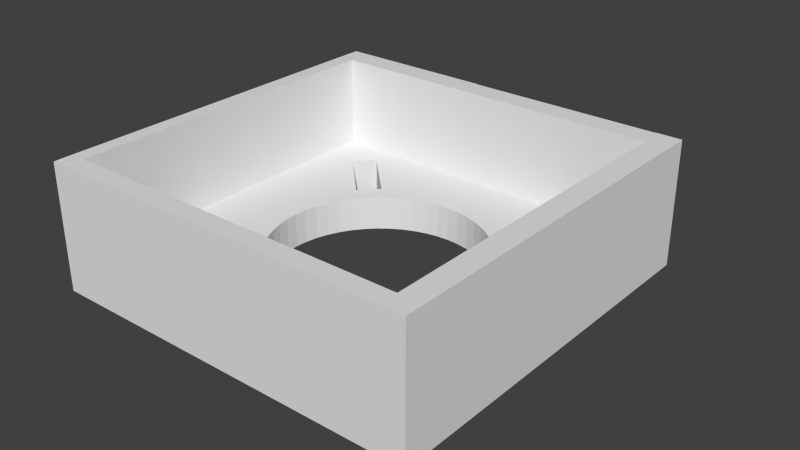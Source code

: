 # Source: Nema_14_17_adapter.blend  (saved by Blender 2.64.0; exported with 4.5.12 LTS)
import bpy
from mathutils import Matrix  # noqa: F401  (used for matrix-valued properties, if any)

bpy.ops.wm.read_factory_settings(use_empty=True)
scene = bpy.context.scene
scene.name = 'Scene'

# ---- collections
col_collection_1 = bpy.data.collections.new('Collection 1'); scene.collection.children.link(col_collection_1)
col_collection_2 = bpy.data.collections.new('Collection 2'); scene.collection.children.link(col_collection_2)
col_collection_2.hide_render = True
col_collection_2.hide_viewport = True
col_collection_3 = bpy.data.collections.new('Collection 3'); scene.collection.children.link(col_collection_3)
col_collection_3.hide_render = True
col_collection_3.hide_viewport = True

# ---- world
world_world = bpy.data.worlds.new('World'); scene.world = world_world
world_world.color = (0.05088, 0.05088, 0.05088)
world_world.use_sun_shadow = False
world_world.sun_shadow_jitter_overblur = 0.0
world_world.cycles.sampling_method = 'MANUAL'
world_world.cycles.sample_map_resolution = 256

# ---- meshes
me_cube_004 = bpy.data.meshes.new('Cube.004')
me_cube_004.from_pydata([(-1.0, 0.9256, 0.9969), (-1.0, 1.0, 0.9969), (-1.0, 1.0, 1.0), (-1.0, -1.0, 1.0), (-1.0, -1.0, 0.9969), (-1.0, -0.9154, 0.9969), (-1.0, 0.9255, 0.9969), (-1.0, -0.9153, 0.9969), (-1.0, 0.9254, -0.9648), (-1.0, 0.9255, -0.9648), (-1.0, 0.9255, -0.3445), (-1.0, -0.9153, -0.3445), (-1.0, -0.9153, -0.9648), (-1.0, -0.9152, -0.9648), (-1.0, 0.9253, -0.9648), (-1.0, -0.9152, -0.9648), (-1.0, -0.9153, -0.3443), (-1.0, 0.9255, -0.04169), (-1.0, -0.9151, -0.9648), (-1.0, -0.9151, -0.9648), (-1.0, -0.9151, -0.9648), (-1.0, -0.9153, 0.9969), (-1.0, -0.9153, 0.9969), (-1.0, -0.915, -0.9648), (-1.0, -0.915, -0.9648), (-1.0, -0.915, -0.9648), (-1.0, -0.915, -0.9648), (-1.0, 0.9255, -0.04151), (-1.0, 0.9255, 0.9969), (-1.0, -0.9151, -0.9648), (-1.0, 0.9255, 0.9969), (-1.0, -0.9149, -0.9648), (-1.0, -0.9143, -0.9648), (-1.0, -0.9153, -0.04151), (1.0, 1.0, 1.0), (1.0, -1.0, 1.0), (1.0, -1.0, 0.9969), (1.0, 1.0, 0.9969), (1.0, 0.9255, -0.3715), (1.0, 0.9255, -0.9648), (1.0, 0.8958, -0.9648), (1.0, -0.8857, -0.9648), (1.0, -0.9153, -0.9648), (1.0, -0.9153, -0.3715), (1.0, 0.8559, -0.9648), (1.0, -0.8457, -0.9648), (1.0, -0.9153, -0.2859), (1.0, 0.9255, -0.08192), (1.0, 0.9677, 0.9969), (1.0, -0.9575, 0.9969), (1.0, 0.938, 0.9969), (1.0, -0.9279, 0.9969), (1.0, -0.8306, -0.9648), (1.0, -0.8377, -0.9648), (1.0, -0.8169, -0.9648), (1.0, -0.9153, 0.9969), (1.0, -0.921, 0.9969), (1.0, -0.7513, -0.9648), (1.0, -0.7613, -0.9648), (1.0, -0.7737, -0.9648), (1.0, -0.7876, -0.9648), (1.0, 0.9255, 0.9969), (1.0, 0.9255, 0.003738), (1.0, -0.9153, 0.003738), (1.0, -0.8024, -0.9648), (1.0, 0.9311, 0.9969), (1.0, -0.4212, -0.9648), (1.0, -0.7071, -0.9648), (-1.004, 1.03, 0.6484), (-1.004, 1.003, 0.5531), (-1.004, 1.03, 0.5875), (-1.004, 1.03, 0.7921), (-1.004, 0.9255, 0.9969), (-1.004, 1.03, 0.4468), (-1.004, 0.9606, 0.3262), (-1.004, 1.03, 0.9341), (-1.004, 1.03, 0.2922), (-1.004, 0.9315, 0.07005), (15.64, 1.03, 0.9969), (35.95, 1.03, 0.9969), (-1.004, 1.03, 0.9852), (-1.004, 1.03, 0.2196), (-1.004, 0.9255, -0.04161), (47.85, 1.03, -0.2338), (47.85, 1.03, 0.07311), (47.85, 1.03, 0.9858), (47.85, 1.03, 0.9874), (3.947, 1.03, 0.9969), (-1.004, 1.03, 0.9969), (-1.004, 0.9255, -0.3445), (-1.004, 1.03, -0.004864), (47.85, -0.3599, 0.9969), (47.85, 1.03, 0.1629), (44.57, 1.03, 0.9969), (44.9, 0.9255, 0.9969), (47.85, 1.03, 0.4653), (47.85, 0.3701, 0.9969), (-1.004, 1.03, -0.05313), (47.85, 1.03, -0.2603), (47.85, 1.03, 0.3215), (44.76, 1.03, 0.9969), (47.85, 0.7452, 0.9969), (44.9, -0.9153, 0.9969), (47.85, 0.6557, 0.9969), (47.85, 1.03, 0.9891), (-1.004, 0.9255, -0.9648), (-1.004, 1.03, -0.1059), (47.85, 1.03, -0.5329), (47.85, -1.048, -0.731), (47.85, 1.03, 0.9969), (47.85, 0.6834, 0.9969), (44.9, 0.9255, -0.9648), (47.85, -0.4468, 0.9969), (44.9, -0.9153, -0.9648), (47.85, 0.4569, 0.9969), (-1.004, 1.03, -0.6236), (-1.004, 1.03, -0.901), (-1.004, 1.03, -0.2858), (47.85, 1.03, -0.7378), (47.85, -1.048, -0.7242), (47.85, -1.048, -0.5424), (47.85, -1.048, -0.4624), (47.85, -0.5596, 0.9969), (42.45, -0.6881, -0.9648), (47.85, 0.5697, 0.9969), (-1.004, 1.03, -0.5082), (-1.004, 1.03, -0.9932), (-1.004, 1.03, -0.3445), (47.85, 1.03, -1.161), (44.5, -1.048, 0.5255), (47.85, -1.048, -0.7109), (47.85, -1.048, -0.43), (47.85, -1.048, -0.6535), (47.85, -0.6455, 0.9969), (36.17, -0.1926, -0.9648), (40.19, -0.785, -0.9648), (19.79, 1.03, -1.686), (21.43, 1.03, -1.686), (-1.004, 1.03, -1.073), (-1.004, -0.9153, -0.9648), (47.85, 1.03, -1.681), (47.85, -1.048, -0.9206), (7.803, 0.7951, -0.9648), (47.85, -1.048, -0.2429), (44.5, -1.048, 0.9807), (47.85, -1.023, 0.9969), (7.803, -0.785, -0.9648), (36.64, -0.1283, -0.9648), (35.53, -0.254, -0.9648), (28.61, -0.5162, -0.9648), (42.45, -0.6881, -1.686), (44.09, 1.03, -1.686), (18.11, 1.03, -1.686), (19.95, 1.03, -1.686), (-1.004, -1.048, -1.625), (-1.004, -1.048, -1.61), (-1.004, -1.048, -1.228), (47.85, 0.8975, -1.686), (47.85, -1.048, -1.001), (14.17, 0.5227, -0.9648), (5.54, 0.6983, -0.9648), (47.85, -1.048, 0.02162), (44.5, -1.048, 0.881), (44.5, -1.048, 0.986), (44.5, -1.044, 0.9969), (5.54, -0.6881, -0.9648), (14.17, -0.5125, -0.9648), (36.92, -0.06213, -0.9648), (36.64, -0.1283, -1.686), (34.71, -0.3116, -0.9648), (36.17, -0.1926, -1.686), (30.05, -0.4886, -0.9648), (27.11, -0.5363, -0.9648), (40.19, -0.785, -1.686), (36.09, -0.4157, -0.9648), (40.19, 0.7951, -1.686), (44.36, 1.03, -1.686), (16.4, 1.03, -1.686), (25.57, 0.5585, -1.686), (20.15, 1.03, -1.686), (-1.004, 1.03, -1.152), (-1.004, -1.048, -1.632), (-1.004, -0.9153, -0.3445), (-1.004, -1.048, -0.8341), (47.85, -1.048, -1.675), (47.85, 1.03, -1.683), (47.85, 1.03, -1.686), (47.85, -1.048, -1.024), (11.9, 0.4258, -0.9648), (14.17, 0.5227, -1.686), (7.803, 0.7951, -1.686), (47.85, -1.048, 0.9969), (44.5, -1.048, 0.9967), (44.5, -1.048, 0.9969), (44.5, -1.048, 0.9613), (44.5, -1.048, 0.9892), (44.7, -1.048, 0.9969), (19.5, -1.044, 0.9969), (11.9, -0.4157, -0.9648), (7.803, -0.785, -1.686), (14.17, -0.5125, -1.686), (19.38, -0.5162, -0.9648), (36.92, -0.06213, -1.686), (37.02, 0.005076, -0.9648), (35.53, -0.254, -1.686), (30.05, -0.4886, -1.686), (33.82, -0.5125, -0.9648), (28.61, -0.5162, -1.686), (25.57, -0.5484, -0.9648), (44.5, -1.044, -1.686), (36.09, -0.4157, -1.686), (33.82, 0.5227, -1.686), (42.45, 0.6983, -1.686), (44.76, 1.03, -1.686), (10.74, 1.03, -1.686), (24.0, 0.5626, -1.686), (17.57, 1.03, -1.686), (27.11, 0.5464, -1.686), (19.86, 1.03, -1.686), (1.554, -1.048, -1.686), (0.7451, -1.048, -1.686), (-1.004, 1.03, -1.686), (-1.004, -1.048, -1.686), (1.87, 1.03, -1.686), (-0.2395, -1.048, -1.686), (-1.004, -1.048, -0.7), (3.113, -1.048, -1.686), (47.85, -1.048, -1.036), (47.85, -0.04662, -1.686), (46.72, 1.03, -1.686), (19.38, 0.5264, -0.9648), (5.54, 0.6983, -1.686), (44.5, -1.048, 0.9964), (44.5, -1.048, -1.156), (44.5, -1.048, 0.9868), (44.5, -1.048, 0.991), (5.301, -1.048, 0.9969), (19.39, -1.048, 0.9969), (13.28, -0.3116, -0.9648), (11.9, -0.4157, -1.686), (5.54, -0.6881, -1.686), (17.94, -0.4886, -0.9648), (20.88, -0.5363, -0.9648), (37.02, 0.005076, -1.686), (36.92, 0.07228, -0.9648), (47.85, -0.8718, -1.686), (47.85, -0.9047, -1.686), (47.85, -0.8412, -1.686), (33.74, -0.3646, -0.9648), (34.71, -0.3116, -1.686), (31.39, -0.4538, -1.686), (31.39, -0.4538, -0.9648), (27.11, -0.5363, -1.686), (24.0, -0.5525, -0.9648), (33.82, -0.5125, -1.686), (47.85, -0.9647, -1.686), (44.67, -1.048, -1.686), (20.13, 1.03, -1.686), (36.09, 0.4258, -1.686), (33.82, 0.5227, -0.9648), (40.19, 0.7951, -0.9648), (47.85, 0.7452, -1.686), (10.28, 1.03, -1.686), (14.4, 1.03, -1.686), (22.43, 0.5585, -1.686), (16.99, 1.03, -1.686), (24.0, 0.5626, -0.9648), (25.57, 0.5585, -0.9648), (28.61, 0.5264, -1.686), (19.91, 1.03, -1.686), (11.9, 0.4258, -1.686), (-1.004, -1.048, -0.5529), (19.39, -1.048, -1.676), (11.1, -1.048, -1.686), (47.85, -0.7658, -1.686), (47.85, -1.048, -1.679), (17.94, 0.4987, -0.9648), (20.88, 0.5464, -0.9648), (14.05, 1.03, -1.686), (11.07, 0.07228, -0.9648), (44.5, -1.048, 0.9954), (44.5, -1.048, -1.444), (47.85, -1.048, -1.68), (44.5, -1.048, 0.9872), (44.5, -1.048, 0.9927), (19.5, -1.044, -1.686), (19.39, -1.048, 0.9872), (-1.004, -1.048, 0.9969), (-1.004, -0.9153, 0.9969), (12.46, -0.254, -0.9648), (14.25, -0.3646, -0.9648), (14.05, -1.048, -1.686), (16.6, -0.4538, -0.9648), (19.38, -0.5162, -1.686), (20.88, -0.5363, -1.686), (22.43, -0.5484, -0.9648), (47.85, -0.8144, -1.686), (36.64, 0.1385, -0.9648), (32.63, -0.4122, -0.9648), (25.57, -0.5484, -1.686), (47.85, -1.048, -1.686), (44.5, -1.048, -1.686), (33.74, -0.3646, -1.686), (31.39, 0.4639, -1.686), (19.98, 1.03, -1.686), (42.45, 0.6983, -0.9648), (47.85, 0.456, -1.686), (15.29, 1.03, -1.686), (20.88, 0.5464, -1.686), (22.43, 0.5585, -0.9648), (27.11, 0.5464, -0.9648), (30.05, 0.4987, -1.686), (11.07, 0.07228, -1.686), (-1.004, -0.9153, -0.04161), (-1.004, -1.048, -0.3445), (-1.004, -1.048, -0.2697), (19.39, -1.048, -1.686), (35.53, 0.2642, -1.686), (13.28, 0.3218, -1.686), (19.38, 0.5264, -1.686), (16.6, 0.4639, -0.9648), (15.36, 0.4224, -1.686), (11.35, 0.1385, -0.9648), (10.97, 0.005076, -0.9648), (44.5, -1.048, 0.9941), (47.85, -1.048, -1.682), (44.5, -1.048, -1.625), (47.85, -1.048, -1.679), (19.39, -1.048, 0.5255), (19.39, -1.048, -1.156), (-1.004, -1.048, 0.9169), (-1.004, -1.048, 0.982), (19.39, -1.048, 0.9868), (11.82, -0.1926, -0.9648), (13.28, -0.3116, -1.686), (14.25, -0.3646, -1.686), (12.46, -0.254, -1.686), (11.07, -0.06213, -1.686), (19.39, -1.048, -1.686), (15.36, -0.4122, -0.9648), (17.94, -0.4886, -1.686), (22.43, -0.5484, -1.686), (47.85, -0.7928, -1.686), (36.92, 0.07228, -1.686), (32.63, -0.4122, -1.686), (24.0, -0.5525, -1.686), (47.85, -0.02977, -1.686), (47.85, -0.006099, -1.686), (36.09, 0.4258, -0.9648), (31.39, 0.4639, -0.9648), (47.85, 0.2646, -1.686), (15.83, 1.03, -1.686), (28.61, 0.5264, -0.9648), (10.97, 0.005076, -1.686), (11.35, 0.1385, -1.686), (-1.004, -1.048, 0.3243), (-1.004, -1.048, 0.4728), (-1.004, -1.048, -0.04067), (47.85, 0.1403, -1.686), (47.85, -0.03877, -1.686), (34.71, 0.3218, -1.686), (36.17, 0.2028, -1.686), (47.85, -0.7684, -1.686), (12.46, 0.2642, -1.686), (14.25, 0.3748, -1.686), (17.94, 0.4987, -1.686), (15.36, 0.4224, -0.9648), (16.6, 0.4639, -1.686), (14.81, 1.03, -1.686), (11.82, 0.2028, -0.9648), (11.07, -0.06213, -0.9648), (19.39, -1.048, -1.625), (19.39, -1.048, 0.881), (19.39, -1.048, -1.444), (19.39, -1.048, 0.986), (11.35, -0.1283, -0.9648), (15.36, -0.4122, -1.686), (11.82, -0.1926, -1.686), (11.35, -0.1283, -1.686), (16.6, -0.4538, -1.686), (47.85, -0.7774, -1.686), (36.64, 0.1385, -1.686), (36.17, 0.2028, -0.9648), (30.05, 0.4987, -0.9648), (47.85, 0.01037, -1.686), (32.63, 0.4224, -1.686), (47.85, -0.0306, -1.686), (33.74, 0.3748, -0.9648), (32.63, 0.4224, -0.9648), (47.85, 0.2557, -1.686), (11.82, 0.2028, -1.686), (-1.004, -0.9214, 0.07005), (-1.004, -1.048, 0.5171), (19.39, -1.048, -1.673), (47.85, 0.06472, -1.686), (47.85, -0.0335, -1.686), (33.74, 0.3748, -1.686), (34.71, 0.3218, -0.9648), (35.53, 0.2642, -0.9648), (12.46, 0.2642, -0.9648), (13.28, 0.3218, -0.9648), (14.25, 0.3748, -0.9648), (19.39, -1.048, -1.663), (19.39, -1.048, 0.9613), (-1.004, -1.046, 0.7407), (-1.004, -1.048, 0.746), (19.39, -1.048, 0.9807), (47.85, 0.2102, -1.686), (-1.004, -0.9505, 0.3262), (-1.004, -1.048, 0.6041), (-1.004, -1.048, 0.7448), (-1.004, -0.9926, 0.5531), (-1.004, -1.048, 0.6787)], [], [(22, 33, 14, 28), (16, 32, 14, 33), (14, 10, 17, 28), (16, 15, 25, 32), (15, 26, 25), (15, 20, 26), (25, 31, 32), (28, 30, 6, 22), (17, 27, 28), (23, 24, 25, 26), (6, 3, 7, 22), (15, 18, 19, 20), (20, 29, 26), (11, 13, 15, 16), (14, 8, 10), (7, 21, 22), (6, 0, 2, 3), (8, 9, 10), (3, 5, 7), (11, 12, 13), (3, 4, 5), (0, 1, 2), (34, 2, 1, 37), (61, 47, 44, 55), (44, 66, 63, 55), (55, 51, 50, 61), (57, 60, 45, 63), (66, 67, 57, 63), (60, 64, 54), (45, 43, 46, 63), (61, 62, 47), (57, 58, 59, 60), (60, 54, 45), (55, 56, 51), (52, 53, 45, 54), (51, 49, 35, 50), (34, 48, 50, 35), (49, 36, 35), (34, 37, 48), (38, 40, 44, 47), (45, 41, 43), (50, 65, 61), (41, 42, 43), (38, 39, 40), (4, 3, 35, 36), (34, 35, 3, 2), (68, 69, 70), (69, 74, 73, 70), (74, 77, 76, 73), (77, 82, 81, 76), (82, 89, 90, 81), (90, 89, 97), (117, 89, 127), (106, 89, 117), (97, 89, 106), (221, 180, 181, 222), (127, 89, 125), (154, 138, 105, 155), (138, 126, 105), (155, 105, 139, 156), (116, 105, 126), (139, 182, 183, 156), (183, 182, 225), (271, 182, 314), (225, 182, 271), (180, 138, 154, 181), (125, 89, 115), (115, 89, 105, 116), (61, 94, 62), (72, 28, 27, 82), (62, 94, 111, 47), (82, 27, 17), (38, 111, 39), (10, 9, 105, 89), (47, 111, 38), (17, 10, 89, 82), (88, 72, 80), (80, 72, 75), (82, 77, 72), (77, 74, 72), (74, 69, 72), (69, 68, 71, 72), (75, 72, 71), (0, 72, 88, 1), (88, 87, 37, 1), (87, 48, 37), (30, 72, 6), (65, 50, 78, 79), (72, 0, 6), (50, 48, 87, 78), (28, 72, 30), (61, 65, 79, 94), (79, 93, 94), (109, 101, 100), (133, 102, 122), (5, 288, 7), (236, 51, 197, 237), (236, 49, 51), (288, 21, 7), (56, 164, 197, 51), (112, 102, 91), (288, 22, 21), (55, 102, 164, 56), (103, 94, 110), (193, 164, 196), (122, 102, 112), (287, 288, 5, 4), (36, 236, 287, 4), (36, 49, 236), (196, 164, 145, 191), (164, 102, 145), (100, 101, 94, 93), (101, 110, 94), (145, 102, 133), (124, 94, 103), (114, 94, 124), (96, 94, 114), (102, 94, 96, 91), (270, 363, 318), (273, 199, 226), (285, 200, 291, 338), (254, 285, 209), (256, 209, 301), (245, 168, 170, 246), (228, 317, 274), (200, 334, 336), (200, 336, 239), (229, 157, 186), (213, 261, 157, 229), (176, 212, 261, 213), (212, 306, 261), (231, 221, 222, 224), (231, 223, 221), (223, 231, 262), (190, 189, 278, 214), (262, 231, 190, 214), (270, 318, 189), (263, 321, 367, 368), (291, 200, 199, 273), (239, 337, 240), (199, 240, 219, 226), (312, 270, 240), (240, 270, 220, 219), (354, 270, 312), (353, 312, 240), (254, 209, 173), (379, 200, 285), (394, 258, 384), (363, 270, 390), (270, 354, 390), (364, 189, 318), (377, 239, 336), (321, 189, 364), (379, 285, 340), (189, 321, 263, 278), (264, 215, 216, 265), (368, 367, 365, 307), (307, 365, 319, 351), (350, 258, 389), (319, 308, 177, 351), (150, 204, 249), (308, 264, 265, 177), (150, 249, 210), (215, 178, 152, 216), (178, 217, 218, 136), (152, 178, 136), (386, 385, 396, 395), (217, 268, 269, 218), (268, 311, 153, 269), (311, 303, 304, 153), (258, 303, 346, 347), (346, 303, 385, 386), (395, 396, 360, 359), (247, 202, 168, 245), (362, 361, 381, 380), (274, 317, 361, 362), (359, 360, 317, 228), (380, 381, 343, 342), (342, 343, 243, 296), (296, 243, 202, 247), (246, 170, 150, 255), (302, 210, 249), (210, 344, 254), (250, 285, 344), (340, 285, 293), (205, 285, 250), (207, 285, 205), (252, 285, 207), (299, 285, 252), (345, 285, 299), (341, 285, 345), (294, 285, 341), (293, 285, 294), (150, 170, 204), (376, 200, 379), (334, 200, 335), (335, 200, 376), (358, 258, 394), (337, 353, 240), (378, 239, 377), (337, 239, 378), (384, 258, 347), (303, 258, 257, 304), (211, 175, 137, 179), (270, 231, 224, 220), (257, 258, 211, 179), (175, 212, 176, 151), (344, 285, 254), (210, 302, 344), (255, 150, 209, 256), (256, 300, 255), (173, 209, 150), (407, 258, 358), (389, 258, 407), (212, 258, 350, 306), (137, 175, 151), (357, 182, 355), (315, 182, 357), (314, 182, 315), (355, 182, 313, 356), (356, 313, 391, 392), (392, 391, 408, 409), (409, 408, 411, 412), (412, 411, 404, 410), (410, 404, 405), (139, 12, 11, 182), (42, 113, 43), (313, 182, 16, 33), (46, 102, 63), (16, 182, 11), (46, 43, 113, 102), (288, 313, 33, 22), (63, 102, 55), (12, 139, 13), (146, 113, 42, 41), (260, 349, 383), (44, 160, 66), (105, 14, 32, 139), (188, 67, 66, 160), (31, 139, 32), (159, 111, 188), (40, 142, 160, 44), (105, 8, 14), (39, 111, 142, 40), (105, 9, 8), (13, 139, 15), (165, 146, 41, 45), (166, 113, 146), (238, 290, 198), (201, 113, 166), (242, 295, 113), (305, 260, 111), (15, 139, 18), (165, 45, 53, 198), (323, 58, 57, 279), (24, 139, 25), (370, 59, 58, 323), (23, 139, 24), (375, 60, 59, 370), (26, 139, 23), (260, 352, 111), (333, 64, 60, 375), (29, 139, 26), (383, 352, 260), (20, 139, 29), (289, 54, 64, 333), (19, 139, 20), (238, 52, 54, 289), (174, 298, 248), (348, 382, 398), (18, 139, 19), (198, 53, 52, 238), (292, 241, 166), (147, 167, 111), (241, 201, 166), (242, 113, 201), (203, 244, 111), (253, 113, 295), (208, 113, 253), (172, 113, 208), (149, 113, 172), (135, 113, 149), (123, 169, 148), (123, 174, 169), (206, 171, 251), (244, 297, 111), (206, 135, 171), (167, 203, 111), (111, 134, 147), (297, 305, 111), (388, 349, 259), (348, 398, 397), (174, 206, 298), (348, 397, 387), (339, 292, 166), (348, 305, 382), (310, 111, 352), (322, 279, 188), (267, 111, 310), (266, 111, 267), (309, 111, 266), (277, 111, 309), (230, 111, 277), (276, 320, 188), (188, 111, 230), (320, 366, 188), (259, 348, 387), (188, 366, 401), (188, 401, 400), (188, 400, 399), (188, 399, 369), (259, 387, 388), (188, 369, 322), (279, 57, 67, 188), (25, 139, 31), (260, 259, 349), (230, 276, 188), (298, 206, 251), (171, 135, 149), (123, 148, 134), (111, 123, 134), (111, 113, 123), (169, 174, 248), (159, 142, 111), (166, 290, 339), (166, 198, 290), (297, 382, 305), (135, 123, 113), (391, 313, 288), (408, 391, 288), (331, 288, 287), (330, 288, 331), (404, 288, 330, 405), (404, 411, 288), (411, 408, 288), (237, 197, 286), (328, 197, 285, 329), (316, 285, 338), (272, 285, 316), (393, 285, 272), (406, 197, 403), (372, 197, 328), (402, 285, 393), (403, 197, 372), (371, 285, 402), (373, 285, 371), (329, 285, 373), (374, 197, 406), (332, 197, 374), (286, 197, 332), (164, 209, 197), (197, 209, 285), (192, 164, 193), (232, 164, 192), (280, 164, 232), (324, 164, 280), (284, 164, 324), (235, 164, 284), (195, 164, 235), (283, 164, 195), (234, 164, 283), (301, 209, 326), (326, 209, 281), (129, 164, 162), (162, 164, 194), (163, 164, 234), (144, 164, 163), (194, 164, 144), (281, 209, 233), (209, 164, 129, 233), (142, 190, 160), (160, 190, 231), (188, 160, 270), (270, 160, 231), (189, 159, 188), (270, 189, 188), (142, 159, 189), (190, 142, 189), (199, 146, 165), (240, 199, 165), (200, 166, 146), (199, 200, 146), (166, 200, 198), (198, 200, 239), (198, 239, 165), (165, 239, 240), (279, 312, 323), (323, 312, 353), (370, 323, 337), (337, 323, 353), (375, 370, 378), (378, 370, 337), (333, 375, 377), (377, 375, 378), (289, 333, 336), (336, 333, 377), (238, 289, 334), (334, 289, 336), (290, 238, 335), (335, 238, 334), (376, 339, 290), (335, 376, 290), (379, 292, 339), (376, 379, 339), (340, 241, 292), (379, 340, 292), (293, 201, 241), (340, 293, 241), (294, 242, 201), (293, 294, 201), (341, 295, 242), (294, 341, 242), (345, 253, 295), (341, 345, 295), (299, 208, 253), (345, 299, 253), (252, 172, 208), (299, 252, 208), (207, 149, 172), (252, 207, 172), (205, 171, 149), (207, 205, 149), (250, 251, 171), (205, 250, 171), (344, 298, 251), (250, 344, 251), (302, 248, 298), (344, 302, 298), (249, 169, 248), (302, 249, 248), (204, 148, 169), (249, 204, 169), (170, 134, 148), (204, 170, 148), (168, 147, 134), (170, 168, 134), (202, 167, 147), (168, 202, 147), (243, 203, 167), (202, 243, 167), (244, 203, 243), (343, 244, 243), (297, 244, 343), (381, 297, 343), (382, 297, 381), (361, 382, 381), (398, 382, 361), (317, 398, 361), (397, 398, 317), (360, 397, 317), (387, 397, 360), (396, 387, 360), (387, 396, 388), (388, 396, 385), (388, 385, 349), (349, 385, 303), (349, 303, 383), (383, 303, 311), (383, 311, 352), (352, 311, 268), (352, 268, 310), (310, 268, 217), (310, 217, 267), (267, 217, 178), (267, 178, 266), (266, 178, 215), (266, 215, 309), (309, 215, 264), (309, 264, 277), (277, 264, 308), (277, 308, 230), (230, 308, 319), (230, 319, 276), (276, 319, 365), (276, 365, 320), (320, 365, 367), (320, 367, 366), (366, 367, 321), (366, 321, 401), (401, 321, 364), (401, 364, 400), (400, 364, 318), (400, 318, 399), (399, 318, 363), (399, 363, 369), (369, 363, 390), (369, 390, 322), (322, 390, 354), (322, 354, 279), (279, 354, 312), (348, 259, 258), (258, 259, 211), (212, 305, 348), (258, 212, 348), (260, 305, 212), (175, 260, 212), (260, 175, 259), (259, 175, 211), (174, 210, 206), (206, 210, 254), (173, 135, 206), (254, 173, 206), (150, 123, 135), (173, 150, 135), (123, 150, 174), (174, 150, 210), (98, 91, 83), (184, 228, 274, 275), (275, 296, 247, 327), (275, 274, 296), (247, 282, 327), (83, 91, 84), (84, 91, 92), (92, 91, 99), (95, 91, 85), (119, 91, 108), (130, 91, 119), (132, 91, 130), (120, 91, 132), (85, 91, 96, 86), (86, 96, 103, 104), (112, 91, 120, 121), (104, 103, 101, 109), (245, 255, 282, 247), (255, 325, 282), (386, 359, 228), (274, 380, 342), (99, 91, 95), (122, 112, 121, 131), (114, 124, 103), (245, 246, 255), (347, 346, 386, 384), (386, 395, 359), (274, 362, 380), (128, 140, 157), (325, 255, 300), (157, 140, 185, 186), (143, 133, 122, 131), (191, 145, 161), (145, 133, 143, 161), (83, 76, 81, 90), (84, 73, 76, 83), (97, 98, 83, 90), (92, 99, 73, 84), (106, 107, 98, 97), (117, 118, 107, 106), (95, 85, 73, 99), (127, 128, 118, 117), (125, 140, 128, 127), (79, 73, 85, 86), (125, 115, 136, 137), (151, 140, 125, 137), (153, 179, 137), (136, 153, 137), (152, 136, 115), (115, 177, 152), (115, 138, 214, 177), (214, 263, 177), (263, 307, 177), (138, 223, 262, 214), (307, 351, 177), (78, 70, 73, 79), (176, 213, 140, 151), (78, 75, 71, 70), (86, 100, 93), (93, 79, 86), (229, 185, 140, 213), (104, 109, 100, 86), (87, 88, 80), (80, 75, 87), (229, 186, 185), (78, 87, 75), (214, 278, 263), (138, 180, 223), (180, 221, 223), (129, 130, 119, 108), (141, 158, 129, 108), (129, 120, 132, 130), (187, 227, 129, 158), (129, 131, 121, 120), (184, 275, 129, 227), (129, 144, 143, 131), (327, 282, 129, 275), (163, 195, 143, 144), (282, 233, 129), (282, 325, 281, 233), (235, 284, 143, 195), (324, 280, 143, 284), (232, 192, 143, 280), (256, 281, 325, 300), (161, 143, 192, 193), (256, 326, 281), (193, 196, 161), (256, 301, 326), (196, 191, 161), (272, 355, 356, 392), (272, 315, 357, 355), (409, 412, 272, 392), (272, 271, 314, 315), (410, 405, 272, 412), (272, 183, 225, 271), (273, 226, 183, 272), (372, 272, 405, 330), (156, 183, 226, 219), (219, 220, 154, 156), (403, 372, 330, 374), (372, 328, 371), (328, 329, 371), (402, 272, 372, 371), (330, 286, 332, 374), (272, 316, 291, 273), (330, 331, 236, 286), (236, 237, 286), (316, 338, 291), (331, 287, 236), (224, 181, 154, 220), (224, 222, 181), (113, 111, 94, 102), (91, 98, 108), (98, 107, 108), (107, 118, 108), (118, 141, 108), (118, 128, 141), (128, 158, 141), (128, 187, 158), (128, 227, 187), (128, 184, 227), (128, 157, 184), (157, 228, 184), (306, 350, 358), (350, 407, 358)])
me_cube_004.use_remesh_preserve_volume = False
me_cube_004.use_remesh_preserve_attributes = False
me_cube_004.use_mirror_vertex_groups = False
me_cube_004.update()
me_cube_003 = bpy.data.meshes.new('Cube.003')
me_cube_003.from_pydata([(-1.0, -1.0, -1.0), (-1.0, 1.0, -1.0), (1.0, 1.0, -1.0), (1.0, -1.0, -1.0), (-1.0, -1.0, 1.0), (-1.0, 1.0, 1.0), (1.0, 1.0, 1.0), (1.0, -1.0, 1.0)], [], [(4, 5, 1, 0), (5, 6, 2, 1), (6, 7, 3, 2), (7, 4, 0, 3), (0, 1, 2, 3), (7, 6, 5, 4)])
me_cube_003.use_remesh_preserve_volume = False
me_cube_003.use_remesh_preserve_attributes = False
me_cube_003.use_mirror_vertex_groups = False
me_cube_003.update()
me_cube_002 = bpy.data.meshes.new('Cube.002')
me_cube_002.from_pydata([(-1.0, -1.0, -1.0), (-1.0, 1.0, -1.0), (1.0, 1.0, -1.0), (1.0, -1.0, -1.0), (-1.0, -1.0, 1.0), (-1.0, 1.0, 1.0), (1.0, 1.0, 1.0), (1.0, -1.0, 1.0)], [], [(4, 5, 1, 0), (5, 6, 2, 1), (6, 7, 3, 2), (7, 4, 0, 3), (0, 1, 2, 3), (7, 6, 5, 4)])
me_cube_002.use_remesh_preserve_volume = False
me_cube_002.use_remesh_preserve_attributes = False
me_cube_002.use_mirror_vertex_groups = False
me_cube_002.update()
me_cube_001 = bpy.data.meshes.new('Cube.001')
me_cube_001.from_pydata([(-1.0, -1.0, -1.0), (-1.0, 1.0, -1.0), (1.0, 1.0, -1.0), (1.0, -1.0, -1.0), (-1.0, -1.0, 1.0), (-1.0, 1.0, 1.0), (1.0, 1.0, 1.0), (1.0, -1.0, 1.0)], [], [(4, 5, 1, 0), (5, 6, 2, 1), (6, 7, 3, 2), (7, 4, 0, 3), (0, 1, 2, 3), (7, 6, 5, 4)])
me_cube_001.use_remesh_preserve_volume = False
me_cube_001.use_remesh_preserve_attributes = False
me_cube_001.use_mirror_vertex_groups = False
me_cube_001.update()

# ---- objects
ob_cube_003 = bpy.data.objects.new('Cube.003', me_cube_004)
ob_cube_002 = bpy.data.objects.new('Cube.002', me_cube_003)
ob_cube_001 = bpy.data.objects.new('Cube.001', me_cube_002)
ob_cube = bpy.data.objects.new('Cube', me_cube_001)

# ---- transforms, parenting, visibility, modifiers, constraints
ob_cube_003.location = (-54.0, 0.1186, 2.054)
ob_cube_003.scale = (1.0, -23.36, 5.964)
ob_cube_003.lineart.crease_threshold = 0.0
ob_cube_002.location = (-18.68, 33.17, 0.08483)
ob_cube_002.scale = (74.38, 8.566, 8.711)
ob_cube_002.lineart.crease_threshold = 0.0
ob_cube_001.location = (-19.22, -32.5, -0.1994)
ob_cube_001.scale = (74.38, 8.566, 8.711)
ob_cube_001.lineart.crease_threshold = 0.0
ob_cube.location = (3.089, 0.0, 0.0)
ob_cube.scale = (-9.232, 45.32, 10.23)
ob_cube.lineart.crease_threshold = 0.0

# ---- collection membership
col_collection_1.objects.link(ob_cube_003)
col_collection_2.objects.link(ob_cube_002)
col_collection_2.objects.link(ob_cube_001)
col_collection_3.objects.link(ob_cube)

# ---- scene / render settings (as saved in the file)
scene.frame_start = 1; scene.frame_end = 250; scene.frame_set(1)
scene.render.engine = 'BLENDER_EEVEE_NEXT'
scene.render.image_settings.color_mode = 'RGB'
scene.render.image_settings.compression = 90
scene.render.resolution_percentage = 50
scene.render.dither_intensity = 0.0
scene.render.bake_margin = 2
scene.render.bake_bias = 0.0
scene.cycles.use_denoising = False
scene.cycles.samples = 10
scene.cycles.sampling_pattern = 'TABULATED_SOBOL'
scene.cycles.light_sampling_threshold = 0.0
scene.cycles.use_adaptive_sampling = False
scene.cycles.use_light_tree = False
scene.cycles.blur_glossy = 0.0
scene.cycles.volume_bounces = 1
scene.cycles.pixel_filter_type = 'GAUSSIAN'
scene.cycles.sample_clamp_indirect = 0.0
scene.view_settings.view_transform = 'Standard'
bpy.context.view_layer.update()

# ---- added for rendering (the .blend has no active camera and no usable light): camera, sun
cam_auto = bpy.data.cameras.new('AutoCamera')
cam_auto.lens = 50.0
cam_auto.sensor_width = 36.0
cam_auto.clip_end = 1231.13
ob_auto_camera = bpy.data.objects.new('AutoCamera', cam_auto)
scene.collection.objects.link(ob_auto_camera)
ob_auto_camera.location = (43.1502, -83.8472, 56.1294)
ob_auto_camera.rotation_euler = (1.09748, -7.21219e-08, 0.694738)
scene.camera = ob_auto_camera
light_auto_sun = bpy.data.lights.new('AutoSun', 'SUN')
light_auto_sun.energy = 3.0
light_auto_sun.angle = 0.0523599
ob_auto_sun = bpy.data.objects.new('AutoSun', light_auto_sun)
scene.collection.objects.link(ob_auto_sun)
ob_auto_sun.rotation_euler = (0.872665, 0.174533, 0.523599)
bpy.context.view_layer.update()
